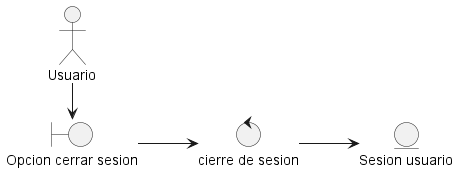

The diagram above was rendered by PlantUML. Its source (embedded in the PNG):
@startuml DisciplinaDeAnalisisDiagramaDeClaseCerrarSesion
left to right direction

actor "Usuario" as usuario

entity "Sesion usuario" as sesionUsuario

boundary "Opcion cerrar sesion" as vistaCerrarSesion

control "cierre de sesion" as ctrlGestorSesion

usuario -> vistaCerrarSesion
vistaCerrarSesion --> ctrlGestorSesion
ctrlGestorSesion --> sesionUsuario

@enduml